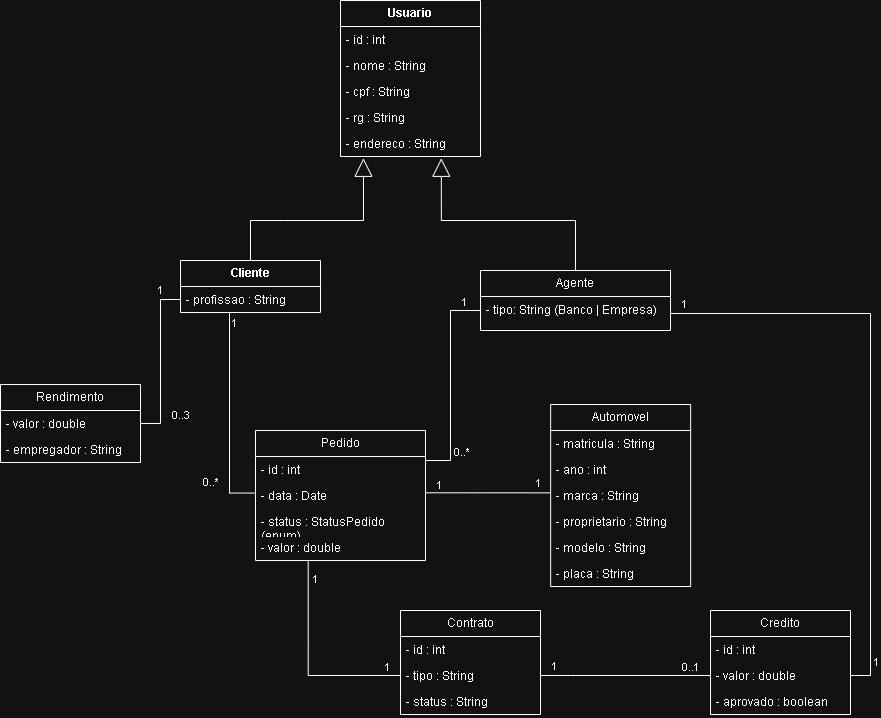

The diagram above was exported from draw.io. Its source (the exported page's mxGraphModel, read from the mxfile embedded in the PNG):
<mxGraphModel dx="1811" dy="850" grid="1" gridSize="10" guides="1" tooltips="1" connect="1" arrows="1" fold="1" page="1" pageScale="1" pageWidth="827" pageHeight="1169" math="0" shadow="0">
  <root>
    <mxCell id="0" />
    <mxCell id="1" parent="0" />
    <mxCell id="L65clNyBinG-FcrTz6hN-1" parent="1" style="swimlane;fontStyle=0;childLayout=stackLayout;horizontal=1;startSize=26;fillColor=none;horizontalStack=0;resizeParent=1;resizeParentMax=0;resizeLast=0;collapsible=1;marginBottom=0;whiteSpace=wrap;html=1;" value="&lt;strong data-start=&quot;369&quot; data-end=&quot;380&quot;&gt;Usuario&lt;/strong&gt;" vertex="1">
      <mxGeometry height="156" width="140" x="540" y="60" as="geometry" />
    </mxCell>
    <mxCell id="L65clNyBinG-FcrTz6hN-2" parent="L65clNyBinG-FcrTz6hN-1" style="text;strokeColor=none;fillColor=none;align=left;verticalAlign=top;spacingLeft=4;spacingRight=4;overflow=hidden;rotatable=0;points=[[0,0.5],[1,0.5]];portConstraint=eastwest;whiteSpace=wrap;html=1;" value="- id : int" vertex="1">
      <mxGeometry height="26" width="140" y="26" as="geometry" />
    </mxCell>
    <mxCell id="L65clNyBinG-FcrTz6hN-3" parent="L65clNyBinG-FcrTz6hN-1" style="text;strokeColor=none;fillColor=none;align=left;verticalAlign=top;spacingLeft=4;spacingRight=4;overflow=hidden;rotatable=0;points=[[0,0.5],[1,0.5]];portConstraint=eastwest;whiteSpace=wrap;html=1;" value="- nome : String" vertex="1">
      <mxGeometry height="26" width="140" y="52" as="geometry" />
    </mxCell>
    <mxCell id="L65clNyBinG-FcrTz6hN-4" parent="L65clNyBinG-FcrTz6hN-1" style="text;strokeColor=none;fillColor=none;align=left;verticalAlign=top;spacingLeft=4;spacingRight=4;overflow=hidden;rotatable=0;points=[[0,0.5],[1,0.5]];portConstraint=eastwest;whiteSpace=wrap;html=1;" value="- cpf : String" vertex="1">
      <mxGeometry height="26" width="140" y="78" as="geometry" />
    </mxCell>
    <mxCell id="L65clNyBinG-FcrTz6hN-5" parent="L65clNyBinG-FcrTz6hN-1" style="text;strokeColor=none;fillColor=none;align=left;verticalAlign=top;spacingLeft=4;spacingRight=4;overflow=hidden;rotatable=0;points=[[0,0.5],[1,0.5]];portConstraint=eastwest;whiteSpace=wrap;html=1;" value="- rg : String" vertex="1">
      <mxGeometry height="26" width="140" y="104" as="geometry" />
    </mxCell>
    <mxCell id="L65clNyBinG-FcrTz6hN-6" parent="L65clNyBinG-FcrTz6hN-1" style="text;strokeColor=none;fillColor=none;align=left;verticalAlign=top;spacingLeft=4;spacingRight=4;overflow=hidden;rotatable=0;points=[[0,0.5],[1,0.5]];portConstraint=eastwest;whiteSpace=wrap;html=1;" value="- endereco : String" vertex="1">
      <mxGeometry height="26" width="140" y="130" as="geometry" />
    </mxCell>
    <mxCell id="L65clNyBinG-FcrTz6hN-7" parent="1" style="swimlane;fontStyle=0;childLayout=stackLayout;horizontal=1;startSize=26;fillColor=none;horizontalStack=0;resizeParent=1;resizeParentMax=0;resizeLast=0;collapsible=1;marginBottom=0;whiteSpace=wrap;html=1;" value="Agente" vertex="1">
      <mxGeometry height="60" width="190" x="680" y="330" as="geometry" />
    </mxCell>
    <mxCell id="L65clNyBinG-FcrTz6hN-10" parent="L65clNyBinG-FcrTz6hN-7" style="text;strokeColor=none;fillColor=none;align=left;verticalAlign=top;spacingLeft=4;spacingRight=4;overflow=hidden;rotatable=0;points=[[0,0.5],[1,0.5]];portConstraint=eastwest;whiteSpace=wrap;html=1;" value="- tipo: String (Banco | Empresa)" vertex="1">
      <mxGeometry height="34" width="190" y="26" as="geometry" />
    </mxCell>
    <mxCell id="L65clNyBinG-FcrTz6hN-11" parent="1" style="swimlane;fontStyle=0;childLayout=stackLayout;horizontal=1;startSize=26;fillColor=none;horizontalStack=0;resizeParent=1;resizeParentMax=0;resizeLast=0;collapsible=1;marginBottom=0;whiteSpace=wrap;html=1;" value="Pedido" vertex="1">
      <mxGeometry height="130" width="170" x="455" y="490" as="geometry" />
    </mxCell>
    <mxCell id="L65clNyBinG-FcrTz6hN-12" parent="L65clNyBinG-FcrTz6hN-11" style="text;strokeColor=none;fillColor=none;align=left;verticalAlign=top;spacingLeft=4;spacingRight=4;overflow=hidden;rotatable=0;points=[[0,0.5],[1,0.5]];portConstraint=eastwest;whiteSpace=wrap;html=1;" value="- id : int" vertex="1">
      <mxGeometry height="26" width="170" y="26" as="geometry" />
    </mxCell>
    <mxCell id="L65clNyBinG-FcrTz6hN-13" parent="L65clNyBinG-FcrTz6hN-11" style="text;strokeColor=none;fillColor=none;align=left;verticalAlign=top;spacingLeft=4;spacingRight=4;overflow=hidden;rotatable=0;points=[[0,0.5],[1,0.5]];portConstraint=eastwest;whiteSpace=wrap;html=1;" value="- data : Date" vertex="1">
      <mxGeometry height="26" width="170" y="52" as="geometry" />
    </mxCell>
    <mxCell id="L65clNyBinG-FcrTz6hN-14" parent="L65clNyBinG-FcrTz6hN-11" style="text;strokeColor=none;fillColor=none;align=left;verticalAlign=top;spacingLeft=4;spacingRight=4;overflow=hidden;rotatable=0;points=[[0,0.5],[1,0.5]];portConstraint=eastwest;whiteSpace=wrap;html=1;" value="- status : StatusPedido (enum)" vertex="1">
      <mxGeometry height="26" width="170" y="78" as="geometry" />
    </mxCell>
    <mxCell id="L65clNyBinG-FcrTz6hN-15" parent="L65clNyBinG-FcrTz6hN-11" style="text;strokeColor=none;fillColor=none;align=left;verticalAlign=top;spacingLeft=4;spacingRight=4;overflow=hidden;rotatable=0;points=[[0,0.5],[1,0.5]];portConstraint=eastwest;whiteSpace=wrap;html=1;" value="- valor : double" vertex="1">
      <mxGeometry height="26" width="170" y="104" as="geometry" />
    </mxCell>
    <mxCell id="L65clNyBinG-FcrTz6hN-16" parent="1" style="swimlane;fontStyle=0;childLayout=stackLayout;horizontal=1;startSize=26;fillColor=none;horizontalStack=0;resizeParent=1;resizeParentMax=0;resizeLast=0;collapsible=1;marginBottom=0;whiteSpace=wrap;html=1;" value="Rendimento" vertex="1">
      <mxGeometry height="78" width="140" x="200" y="444" as="geometry" />
    </mxCell>
    <mxCell id="L65clNyBinG-FcrTz6hN-17" parent="L65clNyBinG-FcrTz6hN-16" style="text;strokeColor=none;fillColor=none;align=left;verticalAlign=top;spacingLeft=4;spacingRight=4;overflow=hidden;rotatable=0;points=[[0,0.5],[1,0.5]];portConstraint=eastwest;whiteSpace=wrap;html=1;" value="- valor : double" vertex="1">
      <mxGeometry height="26" width="140" y="26" as="geometry" />
    </mxCell>
    <mxCell id="L65clNyBinG-FcrTz6hN-18" parent="L65clNyBinG-FcrTz6hN-16" style="text;strokeColor=none;fillColor=none;align=left;verticalAlign=top;spacingLeft=4;spacingRight=4;overflow=hidden;rotatable=0;points=[[0,0.5],[1,0.5]];portConstraint=eastwest;whiteSpace=wrap;html=1;" value="- empregador : String" vertex="1">
      <mxGeometry height="26" width="140" y="52" as="geometry" />
    </mxCell>
    <mxCell id="L65clNyBinG-FcrTz6hN-19" parent="1" style="swimlane;fontStyle=0;childLayout=stackLayout;horizontal=1;startSize=26;fillColor=none;horizontalStack=0;resizeParent=1;resizeParentMax=0;resizeLast=0;collapsible=1;marginBottom=0;whiteSpace=wrap;html=1;" value="&lt;strong data-start=&quot;450&quot; data-end=&quot;461&quot;&gt;Cliente&lt;/strong&gt;" vertex="1">
      <mxGeometry height="52" width="140" x="380" y="320" as="geometry" />
    </mxCell>
    <mxCell id="L65clNyBinG-FcrTz6hN-20" parent="L65clNyBinG-FcrTz6hN-19" style="text;strokeColor=none;fillColor=none;align=left;verticalAlign=top;spacingLeft=4;spacingRight=4;overflow=hidden;rotatable=0;points=[[0,0.5],[1,0.5]];portConstraint=eastwest;whiteSpace=wrap;html=1;" value="- profissao : String" vertex="1">
      <mxGeometry height="26" width="140" y="26" as="geometry" />
    </mxCell>
    <mxCell id="L65clNyBinG-FcrTz6hN-21" parent="1" style="swimlane;fontStyle=0;childLayout=stackLayout;horizontal=1;startSize=26;fillColor=none;horizontalStack=0;resizeParent=1;resizeParentMax=0;resizeLast=0;collapsible=1;marginBottom=0;whiteSpace=wrap;html=1;" value="Contrato" vertex="1">
      <mxGeometry height="104" width="140" x="600" y="670" as="geometry" />
    </mxCell>
    <mxCell id="L65clNyBinG-FcrTz6hN-22" parent="L65clNyBinG-FcrTz6hN-21" style="text;strokeColor=none;fillColor=none;align=left;verticalAlign=top;spacingLeft=4;spacingRight=4;overflow=hidden;rotatable=0;points=[[0,0.5],[1,0.5]];portConstraint=eastwest;whiteSpace=wrap;html=1;" value="- id : int" vertex="1">
      <mxGeometry height="26" width="140" y="26" as="geometry" />
    </mxCell>
    <mxCell id="L65clNyBinG-FcrTz6hN-23" parent="L65clNyBinG-FcrTz6hN-21" style="text;strokeColor=none;fillColor=none;align=left;verticalAlign=top;spacingLeft=4;spacingRight=4;overflow=hidden;rotatable=0;points=[[0,0.5],[1,0.5]];portConstraint=eastwest;whiteSpace=wrap;html=1;" value="- tipo : String" vertex="1">
      <mxGeometry height="26" width="140" y="52" as="geometry" />
    </mxCell>
    <mxCell id="L65clNyBinG-FcrTz6hN-24" parent="L65clNyBinG-FcrTz6hN-21" style="text;strokeColor=none;fillColor=none;align=left;verticalAlign=top;spacingLeft=4;spacingRight=4;overflow=hidden;rotatable=0;points=[[0,0.5],[1,0.5]];portConstraint=eastwest;whiteSpace=wrap;html=1;" value="- status : String" vertex="1">
      <mxGeometry height="26" width="140" y="78" as="geometry" />
    </mxCell>
    <mxCell id="L65clNyBinG-FcrTz6hN-25" parent="1" style="swimlane;fontStyle=0;childLayout=stackLayout;horizontal=1;startSize=26;fillColor=none;horizontalStack=0;resizeParent=1;resizeParentMax=0;resizeLast=0;collapsible=1;marginBottom=0;whiteSpace=wrap;html=1;" value="Automovel" vertex="1">
      <mxGeometry height="182" width="140" x="750.13" y="464" as="geometry" />
    </mxCell>
    <mxCell id="L65clNyBinG-FcrTz6hN-26" parent="L65clNyBinG-FcrTz6hN-25" style="text;strokeColor=none;fillColor=none;align=left;verticalAlign=top;spacingLeft=4;spacingRight=4;overflow=hidden;rotatable=0;points=[[0,0.5],[1,0.5]];portConstraint=eastwest;whiteSpace=wrap;html=1;" value="- matricula : String" vertex="1">
      <mxGeometry height="26" width="140" y="26" as="geometry" />
    </mxCell>
    <mxCell id="L65clNyBinG-FcrTz6hN-27" parent="L65clNyBinG-FcrTz6hN-25" style="text;strokeColor=none;fillColor=none;align=left;verticalAlign=top;spacingLeft=4;spacingRight=4;overflow=hidden;rotatable=0;points=[[0,0.5],[1,0.5]];portConstraint=eastwest;whiteSpace=wrap;html=1;" value="- ano : int" vertex="1">
      <mxGeometry height="26" width="140" y="52" as="geometry" />
    </mxCell>
    <mxCell id="L65clNyBinG-FcrTz6hN-28" parent="L65clNyBinG-FcrTz6hN-25" style="text;strokeColor=none;fillColor=none;align=left;verticalAlign=top;spacingLeft=4;spacingRight=4;overflow=hidden;rotatable=0;points=[[0,0.5],[1,0.5]];portConstraint=eastwest;whiteSpace=wrap;html=1;" value="- marca : String" vertex="1">
      <mxGeometry height="26" width="140" y="78" as="geometry" />
    </mxCell>
    <mxCell id="L65clNyBinG-FcrTz6hN-29" parent="L65clNyBinG-FcrTz6hN-25" style="text;strokeColor=none;fillColor=none;align=left;verticalAlign=top;spacingLeft=4;spacingRight=4;overflow=hidden;rotatable=0;points=[[0,0.5],[1,0.5]];portConstraint=eastwest;whiteSpace=wrap;html=1;" value="- proprietario : String" vertex="1">
      <mxGeometry height="26" width="140" y="104" as="geometry" />
    </mxCell>
    <mxCell id="L65clNyBinG-FcrTz6hN-30" parent="L65clNyBinG-FcrTz6hN-25" style="text;strokeColor=none;fillColor=none;align=left;verticalAlign=top;spacingLeft=4;spacingRight=4;overflow=hidden;rotatable=0;points=[[0,0.5],[1,0.5]];portConstraint=eastwest;whiteSpace=wrap;html=1;" value="- modelo : String" vertex="1">
      <mxGeometry height="26" width="140" y="130" as="geometry" />
    </mxCell>
    <mxCell id="L65clNyBinG-FcrTz6hN-31" parent="L65clNyBinG-FcrTz6hN-25" style="text;strokeColor=none;fillColor=none;align=left;verticalAlign=top;spacingLeft=4;spacingRight=4;overflow=hidden;rotatable=0;points=[[0,0.5],[1,0.5]];portConstraint=eastwest;whiteSpace=wrap;html=1;" value="- placa : String" vertex="1">
      <mxGeometry height="26" width="140" y="156" as="geometry" />
    </mxCell>
    <mxCell id="L65clNyBinG-FcrTz6hN-32" parent="1" style="swimlane;fontStyle=0;childLayout=stackLayout;horizontal=1;startSize=26;fillColor=none;horizontalStack=0;resizeParent=1;resizeParentMax=0;resizeLast=0;collapsible=1;marginBottom=0;whiteSpace=wrap;html=1;" value="Credito" vertex="1">
      <mxGeometry height="104" width="140" x="910" y="670" as="geometry" />
    </mxCell>
    <mxCell id="L65clNyBinG-FcrTz6hN-33" parent="L65clNyBinG-FcrTz6hN-32" style="text;strokeColor=none;fillColor=none;align=left;verticalAlign=top;spacingLeft=4;spacingRight=4;overflow=hidden;rotatable=0;points=[[0,0.5],[1,0.5]];portConstraint=eastwest;whiteSpace=wrap;html=1;" value="- id : int" vertex="1">
      <mxGeometry height="26" width="140" y="26" as="geometry" />
    </mxCell>
    <mxCell id="L65clNyBinG-FcrTz6hN-34" parent="L65clNyBinG-FcrTz6hN-32" style="text;strokeColor=none;fillColor=none;align=left;verticalAlign=top;spacingLeft=4;spacingRight=4;overflow=hidden;rotatable=0;points=[[0,0.5],[1,0.5]];portConstraint=eastwest;whiteSpace=wrap;html=1;" value="- valor : double" vertex="1">
      <mxGeometry height="26" width="140" y="52" as="geometry" />
    </mxCell>
    <mxCell id="L65clNyBinG-FcrTz6hN-35" parent="L65clNyBinG-FcrTz6hN-32" style="text;strokeColor=none;fillColor=none;align=left;verticalAlign=top;spacingLeft=4;spacingRight=4;overflow=hidden;rotatable=0;points=[[0,0.5],[1,0.5]];portConstraint=eastwest;whiteSpace=wrap;html=1;" value="- aprovado : boolean" vertex="1">
      <mxGeometry height="26" width="140" y="78" as="geometry" />
    </mxCell>
    <mxCell id="L65clNyBinG-FcrTz6hN-36" edge="1" parent="1" source="L65clNyBinG-FcrTz6hN-20" style="endArrow=none;html=1;edgeStyle=orthogonalEdgeStyle;rounded=0;exitX=0.35;exitY=0.987;exitDx=0;exitDy=0;exitPerimeter=0;entryX=-0.003;entryY=0.406;entryDx=0;entryDy=0;entryPerimeter=0;" target="L65clNyBinG-FcrTz6hN-13" value="">
      <mxGeometry relative="1" as="geometry">
        <mxPoint x="710.8399999999999" y="502.08799999999997" as="sourcePoint" />
        <mxPoint x="890" y="510" as="targetPoint" />
      </mxGeometry>
    </mxCell>
    <mxCell id="L65clNyBinG-FcrTz6hN-37" connectable="0" parent="L65clNyBinG-FcrTz6hN-36" style="edgeLabel;resizable=0;html=1;align=left;verticalAlign=bottom;" value="1" vertex="1">
      <mxGeometry relative="1" x="-1" as="geometry">
        <mxPoint x="1" y="19" as="offset" />
      </mxGeometry>
    </mxCell>
    <mxCell id="L65clNyBinG-FcrTz6hN-38" connectable="0" parent="L65clNyBinG-FcrTz6hN-36" style="edgeLabel;resizable=0;html=1;align=right;verticalAlign=bottom;" value="0..*" vertex="1">
      <mxGeometry relative="1" x="1" as="geometry">
        <mxPoint x="-35" y="-3" as="offset" />
      </mxGeometry>
    </mxCell>
    <mxCell id="L65clNyBinG-FcrTz6hN-39" edge="1" parent="1" source="L65clNyBinG-FcrTz6hN-13" style="endArrow=none;html=1;edgeStyle=orthogonalEdgeStyle;rounded=0;exitX=1.001;exitY=0.396;exitDx=0;exitDy=0;exitPerimeter=0;entryX=-0.003;entryY=0.398;entryDx=0;entryDy=0;entryPerimeter=0;" target="L65clNyBinG-FcrTz6hN-28" value="">
      <mxGeometry relative="1" as="geometry">
        <mxPoint x="1030" y="500" as="sourcePoint" />
        <mxPoint x="1190" y="502" as="targetPoint" />
      </mxGeometry>
    </mxCell>
    <mxCell id="L65clNyBinG-FcrTz6hN-40" connectable="0" parent="L65clNyBinG-FcrTz6hN-39" style="edgeLabel;resizable=0;html=1;align=left;verticalAlign=bottom;" value="1" vertex="1">
      <mxGeometry relative="1" x="-1" as="geometry">
        <mxPoint x="10" as="offset" />
      </mxGeometry>
    </mxCell>
    <mxCell id="L65clNyBinG-FcrTz6hN-41" connectable="0" parent="L65clNyBinG-FcrTz6hN-39" style="edgeLabel;resizable=0;html=1;align=right;verticalAlign=bottom;" value="1" vertex="1">
      <mxGeometry relative="1" x="1" as="geometry">
        <mxPoint x="-8" y="-2" as="offset" />
      </mxGeometry>
    </mxCell>
    <mxCell id="L65clNyBinG-FcrTz6hN-42" edge="1" parent="1" source="L65clNyBinG-FcrTz6hN-15" style="endArrow=none;html=1;edgeStyle=orthogonalEdgeStyle;rounded=0;exitX=0.31;exitY=1.019;exitDx=0;exitDy=0;exitPerimeter=0;entryX=0;entryY=0.5;entryDx=0;entryDy=0;" target="L65clNyBinG-FcrTz6hN-23" value="">
      <mxGeometry relative="1" as="geometry">
        <mxPoint x="950" y="690" as="sourcePoint" />
        <mxPoint x="1110" y="690" as="targetPoint" />
      </mxGeometry>
    </mxCell>
    <mxCell id="L65clNyBinG-FcrTz6hN-43" connectable="0" parent="L65clNyBinG-FcrTz6hN-42" style="edgeLabel;resizable=0;html=1;align=left;verticalAlign=bottom;" value="1" vertex="1">
      <mxGeometry relative="1" x="-1" as="geometry">
        <mxPoint x="3" y="26" as="offset" />
      </mxGeometry>
    </mxCell>
    <mxCell id="L65clNyBinG-FcrTz6hN-44" connectable="0" parent="L65clNyBinG-FcrTz6hN-42" style="edgeLabel;resizable=0;html=1;align=right;verticalAlign=bottom;" value="1" vertex="1">
      <mxGeometry relative="1" x="1" as="geometry">
        <mxPoint x="-10" as="offset" />
      </mxGeometry>
    </mxCell>
    <mxCell id="L65clNyBinG-FcrTz6hN-45" edge="1" parent="1" source="L65clNyBinG-FcrTz6hN-20" style="endArrow=none;html=1;edgeStyle=orthogonalEdgeStyle;rounded=0;entryX=1;entryY=0.5;entryDx=0;entryDy=0;exitX=0;exitY=0.5;exitDx=0;exitDy=0;" target="L65clNyBinG-FcrTz6hN-17" value="">
      <mxGeometry relative="1" as="geometry">
        <mxPoint x="626.1399999999999" y="517.6880000000001" as="sourcePoint" />
        <mxPoint x="980" y="780" as="targetPoint" />
      </mxGeometry>
    </mxCell>
    <mxCell id="L65clNyBinG-FcrTz6hN-46" connectable="0" parent="L65clNyBinG-FcrTz6hN-45" style="edgeLabel;resizable=0;html=1;align=left;verticalAlign=bottom;" value="1" vertex="1">
      <mxGeometry relative="1" x="-1" as="geometry">
        <mxPoint x="-24" y="-1" as="offset" />
      </mxGeometry>
    </mxCell>
    <mxCell id="L65clNyBinG-FcrTz6hN-47" connectable="0" parent="L65clNyBinG-FcrTz6hN-45" style="edgeLabel;resizable=0;html=1;align=right;verticalAlign=bottom;" value="0..3" vertex="1">
      <mxGeometry relative="1" x="1" as="geometry">
        <mxPoint x="50" as="offset" />
      </mxGeometry>
    </mxCell>
    <mxCell id="L65clNyBinG-FcrTz6hN-48" edge="1" parent="1" source="L65clNyBinG-FcrTz6hN-23" style="endArrow=none;html=1;edgeStyle=orthogonalEdgeStyle;rounded=0;exitX=1;exitY=0.5;exitDx=0;exitDy=0;entryX=0;entryY=0.5;entryDx=0;entryDy=0;" target="L65clNyBinG-FcrTz6hN-34" value="">
      <mxGeometry relative="1" as="geometry">
        <Array as="points">
          <mxPoint x="770" y="735" />
          <mxPoint x="770" y="735" />
        </Array>
        <mxPoint x="1270" y="610" as="sourcePoint" />
        <mxPoint x="1430" y="610" as="targetPoint" />
      </mxGeometry>
    </mxCell>
    <mxCell id="L65clNyBinG-FcrTz6hN-49" connectable="0" parent="L65clNyBinG-FcrTz6hN-48" style="edgeLabel;resizable=0;html=1;align=left;verticalAlign=bottom;" value="1" vertex="1">
      <mxGeometry relative="1" x="-1" as="geometry">
        <mxPoint x="10" y="-1" as="offset" />
      </mxGeometry>
    </mxCell>
    <mxCell id="L65clNyBinG-FcrTz6hN-50" connectable="0" parent="L65clNyBinG-FcrTz6hN-48" style="edgeLabel;resizable=0;html=1;align=right;verticalAlign=bottom;" value="0..1" vertex="1">
      <mxGeometry relative="1" x="1" as="geometry">
        <mxPoint x="-10" as="offset" />
      </mxGeometry>
    </mxCell>
    <mxCell id="L65clNyBinG-FcrTz6hN-51" edge="1" parent="1" source="L65clNyBinG-FcrTz6hN-10" style="endArrow=none;html=1;edgeStyle=orthogonalEdgeStyle;rounded=0;exitX=1;exitY=0.5;exitDx=0;exitDy=0;entryX=1;entryY=0.5;entryDx=0;entryDy=0;" target="L65clNyBinG-FcrTz6hN-34" value="">
      <mxGeometry relative="1" as="geometry">
        <Array as="points">
          <mxPoint x="1070" y="373" />
          <mxPoint x="1070" y="735" />
        </Array>
        <mxPoint x="1270" y="610" as="sourcePoint" />
        <mxPoint x="1050" y="811" as="targetPoint" />
      </mxGeometry>
    </mxCell>
    <mxCell id="L65clNyBinG-FcrTz6hN-52" connectable="0" parent="L65clNyBinG-FcrTz6hN-51" style="edgeLabel;resizable=0;html=1;align=left;verticalAlign=bottom;" value="1" vertex="1">
      <mxGeometry relative="1" x="-1" as="geometry">
        <mxPoint x="10" y="-1" as="offset" />
      </mxGeometry>
    </mxCell>
    <mxCell id="L65clNyBinG-FcrTz6hN-53" connectable="0" parent="L65clNyBinG-FcrTz6hN-51" style="edgeLabel;resizable=0;html=1;align=right;verticalAlign=bottom;" value="1" vertex="1">
      <mxGeometry relative="1" x="1" as="geometry">
        <mxPoint x="29" y="-5" as="offset" />
      </mxGeometry>
    </mxCell>
    <mxCell id="L65clNyBinG-FcrTz6hN-54" edge="1" parent="1" source="L65clNyBinG-FcrTz6hN-10" style="endArrow=none;html=1;edgeStyle=orthogonalEdgeStyle;rounded=0;exitX=0;exitY=0.5;exitDx=0;exitDy=0;entryX=1;entryY=0.25;entryDx=0;entryDy=0;" target="L65clNyBinG-FcrTz6hN-11" value="">
      <mxGeometry relative="1" as="geometry">
        <Array as="points">
          <mxPoint x="680" y="370" />
          <mxPoint x="650" y="370" />
          <mxPoint x="650" y="520" />
          <mxPoint x="625" y="520" />
        </Array>
        <mxPoint x="800" y="359" as="sourcePoint" />
        <mxPoint x="1050" y="630" as="targetPoint" />
      </mxGeometry>
    </mxCell>
    <mxCell id="L65clNyBinG-FcrTz6hN-55" connectable="0" parent="L65clNyBinG-FcrTz6hN-54" style="edgeLabel;resizable=0;html=1;align=left;verticalAlign=bottom;" value="1" vertex="1">
      <mxGeometry relative="1" x="-1" as="geometry">
        <mxPoint x="-20" y="-3" as="offset" />
      </mxGeometry>
    </mxCell>
    <mxCell id="L65clNyBinG-FcrTz6hN-56" connectable="0" parent="L65clNyBinG-FcrTz6hN-54" style="edgeLabel;resizable=0;html=1;align=right;verticalAlign=bottom;" value="0..*" vertex="1">
      <mxGeometry relative="1" x="1" as="geometry">
        <mxPoint x="45" y="-2" as="offset" />
      </mxGeometry>
    </mxCell>
    <mxCell id="L65clNyBinG-FcrTz6hN-121" edge="1" parent="1" source="L65clNyBinG-FcrTz6hN-19" style="endArrow=block;endSize=16;endFill=0;html=1;rounded=0;exitX=0.5;exitY=0;exitDx=0;exitDy=0;entryX=0.164;entryY=1.069;entryDx=0;entryDy=0;entryPerimeter=0;edgeStyle=orthogonalEdgeStyle;" target="L65clNyBinG-FcrTz6hN-6" value="">
      <mxGeometry relative="1" width="160" as="geometry">
        <Array as="points">
          <mxPoint x="484" y="280" />
          <mxPoint x="613" y="280" />
        </Array>
        <mxPoint x="620" y="284" as="sourcePoint" />
        <mxPoint x="681" y="240" as="targetPoint" />
      </mxGeometry>
    </mxCell>
    <mxCell id="L65clNyBinG-FcrTz6hN-122" edge="1" parent="1" source="L65clNyBinG-FcrTz6hN-7" style="endArrow=block;endSize=16;endFill=0;html=1;rounded=0;exitX=0.5;exitY=0;exitDx=0;exitDy=0;entryX=0.72;entryY=1.069;entryDx=0;entryDy=0;entryPerimeter=0;edgeStyle=orthogonalEdgeStyle;" target="L65clNyBinG-FcrTz6hN-6" value="">
      <mxGeometry relative="1" width="160" as="geometry">
        <Array as="points">
          <mxPoint x="775" y="280" />
          <mxPoint x="641" y="280" />
        </Array>
        <mxPoint x="690" y="314" as="sourcePoint" />
        <mxPoint x="751" y="270" as="targetPoint" />
      </mxGeometry>
    </mxCell>
  </root>
</mxGraphModel>